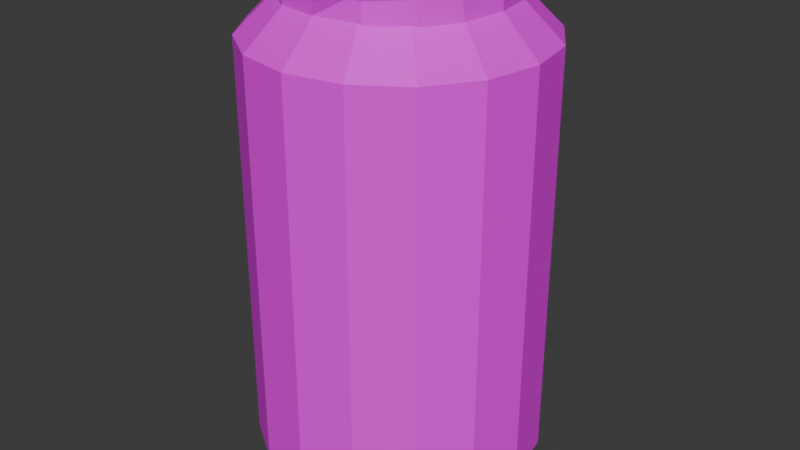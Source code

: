 # Source: colaCan.blend  (saved by Blender 4.0.36; exported with 4.5.12 LTS)
import bpy
from mathutils import Matrix  # noqa: F401  (used for matrix-valued properties, if any)

bpy.ops.wm.read_factory_settings(use_empty=True)
scene = bpy.context.scene
scene.name = 'Scene'

# ---- collections
col_sticle = bpy.data.collections.new('sticle'); scene.collection.children.link(col_sticle)

# ---- images (referenced by path relative to the original .blend; pixels are not part of the script)
import os
ASSET_DIR = os.environ.get("B2B_ASSET_DIR", "")  # directory of the original .blend (textures are referenced by path, not embedded)
HERE = os.path.dirname(os.path.abspath(__file__))  # packed textures are extracted next to this script under _unpacked/

def load_image(name, relpath, width, height, colorspace="sRGB"):
    """Load a texture the original file referenced (path relative to the .blend, or extracted next to this script)."""
    p = next((c for c in (os.path.join(HERE, relpath), os.path.join(ASSET_DIR, relpath)) if relpath and os.path.exists(c)), "")
    if p:
        img = bpy.data.images.load(p, check_existing=True)
        img.name = name
    else:  # same state as the original file: an image datablock whose file is absent (Cycles renders it pink)
        img = bpy.data.images.new(name, width, height)
        img.source = "FILE"
        img.filepath = "//" + (relpath or name)
    img.colorspace_settings.name = colorspace
    return img
img_colalabel_png = load_image('ColaLabel.png', 'ColaLabel.png', 1024, 1024, 'sRGB')

# ---- materials (node trees are filled in below, after node groups)
mat_material_001 = bpy.data.materials.new('Material.001')
mat_material_001.use_transparent_shadow = False

# ---- material node trees
mat_material_001.use_nodes = True; mat_material_001.node_tree.nodes.clear()
_N = mat_material_001.node_tree.nodes; _L = mat_material_001.node_tree.links
n0 = _N.new('ShaderNodeBsdfPrincipled'); n0.name = 'Principled BSDF'; n0.location = (10, 300)
n0.inputs[3].default_value = 1.45
n1 = _N.new('ShaderNodeOutputMaterial'); n1.name = 'Material Output'; n1.location = (300, 300)
n2 = _N.new('ShaderNodeTexImage'); n2.name = 'Image Texture'; n2.location = (-299, 152)
n2.image = img_colalabel_png
_L.new(n0.outputs[0], n1.inputs[0])
_L.new(n2.outputs[0], n0.inputs[0])
n1.is_active_output = True

# ---- world
world_world = bpy.data.worlds.new('World'); scene.world = world_world
world_world.use_nodes = True; world_world.node_tree.nodes.clear()
_N = world_world.node_tree.nodes; _L = world_world.node_tree.links
n0 = _N.new('ShaderNodeOutputWorld'); n0.name = 'World Output'; n0.location = (300, 300)
n1 = _N.new('ShaderNodeBackground'); n1.name = 'Background'; n1.location = (10, 300)
n1.inputs[0].default_value = (0.05088, 0.05088, 0.05088, 1.0)
_L.new(n1.outputs[0], n0.inputs[0])
n0.is_active_output = True
world_world.color = (0.05088, 0.05088, 0.05088)
world_world.use_sun_shadow = False
world_world.sun_shadow_jitter_overblur = 0.0

# ---- meshes
me_circle = bpy.data.meshes.new('Circle')
me_circle.from_pydata([(0.2909, 0.7024, 2.992), (0.5376, 0.5376, 2.992), (0.7024, 0.2909, 2.992), (0.7602, 0.0, 2.992), (0.7024, -0.2909, 2.992), (0.5376, -0.5376, 2.992), (0.2909, -0.7024, 2.992), (0.0, -0.7602, 2.992), (-0.2909, -0.7024, 2.992), (-0.5376, -0.5376, 2.992), (-0.7024, -0.2909, 2.992), (-0.7602, 0.0, 2.992), (-0.7024, 0.2909, 2.992), (-0.5376, 0.5376, 2.992), (0.0, 0.7602, 2.992), (-0.2909, 0.7024, 2.992), (0.0, 0.7602, 3.114), (0.0, 1.0, 2.879), (-0.3827, 0.9239, 2.879), (-0.2909, 0.7024, 3.114), (-0.7071, 0.7071, 2.879), (-0.5376, 0.5376, 3.114), (-0.9239, 0.3827, 2.879), (-0.7024, 0.2909, 3.114), (-1.0, 0.0, 2.879), (-0.7602, 0.0, 3.114), (-0.9239, -0.3827, 2.879), (-0.7024, -0.2909, 3.114), (-0.7071, -0.7071, 2.879), (-0.5376, -0.5376, 3.114), (-0.3827, -0.9239, 2.879), (-0.2909, -0.7024, 3.114), (0.0, -1.0, 2.879), (0.0, -0.7602, 3.114), (0.3827, -0.9239, 2.879), (0.2909, -0.7024, 3.114), (0.7071, -0.7071, 2.879), (0.5376, -0.5376, 3.114), (0.9239, -0.3827, 2.879), (0.7024, -0.2909, 3.114), (1.0, 0.0, 2.879), (0.7602, 0.0, 3.114), (0.9239, 0.3827, 2.879), (0.7024, 0.2909, 3.114), (0.7071, 0.7071, 2.879), (0.5376, 0.5376, 3.114), (0.3827, 0.9239, 2.879), (0.2909, 0.7024, 3.114), (0.0, 1.0, 0.1717), (0.0, 0.8249, 0.0), (-0.3157, 0.7621, 0.0), (-0.3827, 0.9239, 0.1717), (-0.5833, 0.5833, 0.0), (-0.7071, 0.7071, 0.1717), (-0.7621, 0.3157, 0.0), (-0.9239, 0.3827, 0.1717), (-0.8249, 0.0, 0.0), (-1.0, 0.0, 0.1717), (-0.7621, -0.3157, 0.0), (-0.9239, -0.3827, 0.1717), (-0.5833, -0.5833, 0.0), (-0.7071, -0.7071, 0.1717), (-0.3157, -0.7621, 0.0), (-0.3827, -0.9239, 0.1717), (0.0, -0.8249, 0.0), (0.0, -1.0, 0.1717), (0.3157, -0.7621, 0.0), (0.3827, -0.9239, 0.1717), (0.5833, -0.5833, 0.0), (0.7071, -0.7071, 0.1717), (0.7621, -0.3157, 0.0), (0.9239, -0.3827, 0.1717), (0.8249, 0.0, 0.0), (1.0, 0.0, 0.1717), (0.7621, 0.3157, 0.0), (0.9239, 0.3827, 0.1717), (0.5833, 0.5833, 0.0), (0.7071, 0.7071, 0.1717), (0.3157, 0.7621, 0.0), (0.3827, 0.9239, 0.1717), (0.2909, 0.7024, 3.265), (0.5376, 0.5376, 3.265), (0.7024, 0.2909, 3.265), (0.7602, 0.0, 3.265), (0.7024, -0.2909, 3.265), (0.5376, -0.5376, 3.265), (0.2909, -0.7024, 3.265), (-4.223e-08, -0.7602, 3.265), (-0.2909, -0.7024, 3.265), (-0.5376, -0.5376, 3.265), (-0.7024, -0.2909, 3.265), (-0.7602, 0.0, 3.265), (-0.7024, 0.2909, 3.265), (-0.5376, 0.5376, 3.265), (-0.2909, 0.7024, 3.265), (-4.223e-08, 0.7602, 3.265), (0.2909, 0.7024, 3.134), (0.5376, 0.5376, 3.134), (0.7024, 0.2909, 3.134), (0.7602, 0.0, 3.134), (0.7024, -0.2909, 3.134), (0.5376, -0.5376, 3.134), (0.2909, -0.7024, 3.134), (-4.731e-08, -0.7602, 3.134), (-0.2909, -0.7024, 3.134), (-0.5376, -0.5376, 3.134), (-0.7024, -0.2909, 3.134), (-0.7602, 0.0, 3.134), (-0.7024, 0.2909, 3.134), (-0.5376, 0.5376, 3.134), (-0.2909, 0.7024, 3.134), (-4.731e-08, 0.7602, 3.134)], [], [(79, 48, 17, 46), (51, 53, 20, 18), (63, 65, 32, 30), (12, 11, 91, 92), (65, 67, 34, 32), (67, 69, 36, 34), (21, 23, 12, 13), (53, 55, 22, 20), (69, 71, 38, 36), (55, 57, 24, 22), (71, 73, 40, 38), (57, 59, 26, 24), (73, 75, 42, 40), (59, 61, 28, 26), (75, 77, 44, 42), (61, 63, 30, 28), (77, 79, 46, 44), (19, 16, 17, 18), (21, 19, 18, 20), (23, 21, 20, 22), (25, 23, 22, 24), (27, 25, 24, 26), (29, 27, 26, 28), (31, 29, 28, 30), (33, 31, 30, 32), (35, 33, 32, 34), (37, 35, 34, 36), (39, 37, 36, 38), (41, 39, 38, 40), (43, 41, 40, 42), (45, 43, 42, 44), (47, 45, 44, 46), (16, 47, 46, 17), (49, 78, 76, 74, 72, 70, 68, 66, 64, 62, 60, 58, 56, 54, 52, 50), (51, 48, 49, 50), (53, 51, 50, 52), (55, 53, 52, 54), (57, 55, 54, 56), (59, 57, 56, 58), (61, 59, 58, 60), (63, 61, 60, 62), (65, 63, 62, 64), (67, 65, 64, 66), (69, 67, 66, 68), (71, 69, 68, 70), (73, 71, 70, 72), (75, 73, 72, 74), (77, 75, 74, 76), (79, 77, 76, 78), (48, 79, 78, 49), (48, 51, 18, 17), (31, 33, 7, 8), (16, 19, 15, 14), (41, 43, 2, 3), (47, 16, 14, 0), (27, 29, 9, 10), (37, 39, 4, 5), (23, 25, 11, 12), (33, 35, 6, 7), (43, 45, 1, 2), (19, 21, 13, 15), (29, 31, 8, 9), (39, 41, 3, 4), (25, 27, 10, 11), (35, 37, 5, 6), (45, 47, 0, 1), (86, 85, 101, 102), (9, 8, 88, 89), (15, 13, 93, 94), (0, 14, 95, 80), (11, 10, 90, 91), (2, 1, 81, 82), (13, 12, 92, 93), (14, 15, 94, 95), (4, 3, 83, 84), (1, 0, 80, 81), (6, 5, 85, 86), (3, 2, 82, 83), (8, 7, 87, 88), (5, 4, 84, 85), (10, 9, 89, 90), (7, 6, 86, 87), (111, 110, 109, 108, 107, 106, 105, 104, 103, 102, 101, 100, 99, 98, 97, 96), (89, 88, 104, 105), (88, 87, 103, 104), (91, 90, 106, 107), (90, 89, 105, 106), (93, 92, 108, 109), (92, 91, 107, 108), (95, 94, 110, 111), (81, 80, 96, 97), (94, 93, 109, 110), (80, 95, 111, 96), (83, 82, 98, 99), (82, 81, 97, 98), (85, 84, 100, 101), (84, 83, 99, 100), (87, 86, 102, 103)])
_uv = me_circle.uv_layers.new(name='UVMap')
_uv.uv.foreach_set('vector', [0.6913, 0.9619, 0.5, 1.0, 0.5, 1.0, 0.6913, 0.9619, 0.3087, 0.9619, 0.1464, 0.8536, 0.1464, 0.8536, 0.3087, 0.9619, 0.3087, 0.03806, 0.5, 0.0, 0.5, 0.0, 0.3087, 0.03806, 0.1488, 0.6455, 0.1199, 0.5, 0.1199, 0.5, 0.1488, 0.6455, 0.5, 0.0, 0.6913, 0.03806, 0.6913, 0.03806, 0.5, 0.0, 0.6913, 0.03806, 0.8536, 0.1464, 0.8536, 0.1464, 0.6913, 0.03806, 0.2312, 0.7688, 0.1488, 0.6455, 0.1488, 0.6455, 0.2312, 0.7688, 0.1464, 0.8536, 0.03806, 0.6913, 0.03806, 0.6913, 0.1464, 0.8536, 0.8536, 0.1464, 0.9619, 0.3087, 0.9619, 0.3087, 0.8536, 0.1464, 0.03806, 0.6913, 0.0, 0.5, 0.0, 0.5, 0.03806, 0.6913, 0.9619, 0.3087, 1.0, 0.5, 1.0, 0.5, 0.9619, 0.3087, 0.0, 0.5, 0.03806, 0.3087, 0.03806, 0.3087, 0.0, 0.5, 1.0, 0.5, 0.9619, 0.6913, 0.9619, 0.6913, 1.0, 0.5, 0.03806, 0.3087, 0.1464, 0.1464, 0.1464, 0.1464, 0.03806, 0.3087, 0.9619, 0.6913, 0.8536, 0.8536, 0.8536, 0.8536, 0.9619, 0.6913, 0.1464, 0.1464, 0.3087, 0.03806, 0.3087, 0.03806, 0.1464, 0.1464, 0.8536, 0.8536, 0.6913, 0.9619, 0.6913, 0.9619, 0.8536, 0.8536, 0.3545, 0.8512, 0.5, 0.8801, 0.5, 1.0, 0.3087, 0.9619, 0.2312, 0.7688, 0.3545, 0.8512, 0.3087, 0.9619, 0.1464, 0.8536, 0.1488, 0.6455, 0.2312, 0.7688, 0.1464, 0.8536, 0.03806, 0.6913, 0.1199, 0.5, 0.1488, 0.6455, 0.03806, 0.6913, 0.0, 0.5, 0.1488, 0.3545, 0.1199, 0.5, 0.0, 0.5, 0.03806, 0.3087, 0.2312, 0.2312, 0.1488, 0.3545, 0.03806, 0.3087, 0.1464, 0.1464, 0.3545, 0.1488, 0.2312, 0.2312, 0.1464, 0.1464, 0.3087, 0.03806, 0.5, 0.1199, 0.3545, 0.1488, 0.3087, 0.03806, 0.5, 0.0, 0.6455, 0.1488, 0.5, 0.1199, 0.5, 0.0, 0.6913, 0.03806, 0.7688, 0.2312, 0.6455, 0.1488, 0.6913, 0.03806, 0.8536, 0.1464, 0.8512, 0.3545, 0.7688, 0.2312, 0.8536, 0.1464, 0.9619, 0.3087, 0.8801, 0.5, 0.8512, 0.3545, 0.9619, 0.3087, 1.0, 0.5, 0.8512, 0.6455, 0.8801, 0.5, 1.0, 0.5, 0.9619, 0.6913, 0.7688, 0.7688, 0.8512, 0.6455, 0.9619, 0.6913, 0.8536, 0.8536, 0.6455, 0.8512, 0.7688, 0.7688, 0.8536, 0.8536, 0.6913, 0.9619, 0.5, 0.8801, 0.6455, 0.8512, 0.6913, 0.9619, 0.5, 1.0, 0.5, 0.9125, 0.6578, 0.8811, 0.7916, 0.7916, 0.8811, 0.6578, 0.9125, 0.5, 0.8811, 0.3422, 0.7916, 0.2084, 0.6578, 0.1189, 0.5, 0.08755, 0.3422, 0.1189, 0.2084, 0.2084, 0.1189, 0.3422, 0.08755, 0.5, 0.1189, 0.6578, 0.2084, 0.7916, 0.3422, 0.8811, 0.3087, 0.9619, 0.5, 1.0, 0.5, 0.9125, 0.3422, 0.8811, 0.1464, 0.8536, 0.3087, 0.9619, 0.3422, 0.8811, 0.2084, 0.7916, 0.03806, 0.6913, 0.1464, 0.8536, 0.2084, 0.7916, 0.1189, 0.6578, 0.0, 0.5, 0.03806, 0.6913, 0.1189, 0.6578, 0.08755, 0.5, 0.03806, 0.3087, 0.0, 0.5, 0.08755, 0.5, 0.1189, 0.3422, 0.1464, 0.1464, 0.03806, 0.3087, 0.1189, 0.3422, 0.2084, 0.2084, 0.3087, 0.03806, 0.1464, 0.1464, 0.2084, 0.2084, 0.3422, 0.1189, 0.5, 0.0, 0.3087, 0.03806, 0.3422, 0.1189, 0.5, 0.08755, 0.6913, 0.03806, 0.5, 0.0, 0.5, 0.08755, 0.6578, 0.1189, 0.8536, 0.1464, 0.6913, 0.03806, 0.6578, 0.1189, 0.7916, 0.2084, 0.9619, 0.3087, 0.8536, 0.1464, 0.7916, 0.2084, 0.8811, 0.3422, 1.0, 0.5, 0.9619, 0.3087, 0.8811, 0.3422, 0.9125, 0.5, 0.9619, 0.6913, 1.0, 0.5, 0.9125, 0.5, 0.8811, 0.6578, 0.8536, 0.8536, 0.9619, 0.6913, 0.8811, 0.6578, 0.7916, 0.7916, 0.6913, 0.9619, 0.8536, 0.8536, 0.7916, 0.7916, 0.6578, 0.8811, 0.5, 1.0, 0.6913, 0.9619, 0.6578, 0.8811, 0.5, 0.9125, 0.5, 1.0, 0.3087, 0.9619, 0.3087, 0.9619, 0.5, 1.0, 0.3545, 0.1488, 0.5, 0.1199, 0.5, 0.1199, 0.3545, 0.1488, 0.5, 0.8801, 0.3545, 0.8512, 0.3545, 0.8512, 0.5, 0.8801, 0.8801, 0.5, 0.8512, 0.6455, 0.8512, 0.6455, 0.8801, 0.5, 0.6455, 0.8512, 0.5, 0.8801, 0.5, 0.8801, 0.6455, 0.8512, 0.1488, 0.3545, 0.2312, 0.2312, 0.2312, 0.2312, 0.1488, 0.3545, 0.7688, 0.2312, 0.8512, 0.3545, 0.8512, 0.3545, 0.7688, 0.2312, 0.1488, 0.6455, 0.1199, 0.5, 0.1199, 0.5, 0.1488, 0.6455, 0.5, 0.1199, 0.6455, 0.1488, 0.6455, 0.1488, 0.5, 0.1199, 0.8512, 0.6455, 0.7688, 0.7688, 0.7688, 0.7688, 0.8512, 0.6455, 0.3545, 0.8512, 0.2312, 0.7688, 0.2312, 0.7688, 0.3545, 0.8512, 0.2312, 0.2312, 0.3545, 0.1488, 0.3545, 0.1488, 0.2312, 0.2312, 0.8512, 0.3545, 0.8801, 0.5, 0.8801, 0.5, 0.8512, 0.3545, 0.1199, 0.5, 0.1488, 0.3545, 0.1488, 0.3545, 0.1199, 0.5, 0.6455, 0.1488, 0.7688, 0.2312, 0.7688, 0.2312, 0.6455, 0.1488, 0.7688, 0.7688, 0.6455, 0.8512, 0.6455, 0.8512, 0.7688, 0.7688, 0.6455, 0.1488, 0.7688, 0.2312, 0.7688, 0.2312, 0.6455, 0.1488, 0.2312, 0.2312, 0.3545, 0.1488, 0.3545, 0.1488, 0.2312, 0.2312, 0.3545, 0.8512, 0.2312, 0.7688, 0.2312, 0.7688, 0.3545, 0.8512, 0.6455, 0.8512, 0.5, 0.8801, 0.5, 0.8801, 0.6455, 0.8512, 0.1199, 0.5, 0.1488, 0.3545, 0.1488, 0.3545, 0.1199, 0.5, 0.8512, 0.6455, 0.7688, 0.7688, 0.7688, 0.7688, 0.8512, 0.6455, 0.2312, 0.7688, 0.1488, 0.6455, 0.1488, 0.6455, 0.2312, 0.7688, 0.5, 0.8801, 0.3545, 0.8512, 0.3545, 0.8512, 0.5, 0.8801, 0.8512, 0.3545, 0.8801, 0.5, 0.8801, 0.5, 0.8512, 0.3545, 0.7688, 0.7688, 0.6455, 0.8512, 0.6455, 0.8512, 0.7688, 0.7688, 0.6455, 0.1488, 0.7688, 0.2312, 0.7688, 0.2312, 0.6455, 0.1488, 0.8801, 0.5, 0.8512, 0.6455, 0.8512, 0.6455, 0.8801, 0.5, 0.3545, 0.1488, 0.5, 0.1199, 0.5, 0.1199, 0.3545, 0.1488, 0.7688, 0.2312, 0.8512, 0.3545, 0.8512, 0.3545, 0.7688, 0.2312, 0.1488, 0.3545, 0.2312, 0.2312, 0.2312, 0.2312, 0.1488, 0.3545, 0.5, 0.1199, 0.6455, 0.1488, 0.6455, 0.1488, 0.5, 0.1199, 0.5, 0.8801, 0.3545, 0.8512, 0.2312, 0.7688, 0.1488, 0.6455, 0.1199, 0.5, 0.1488, 0.3545, 0.2312, 0.2312, 0.3545, 0.1488, 0.5, 0.1199, 0.6455, 0.1488, 0.7688, 0.2312, 0.8512, 0.3545, 0.8801, 0.5, 0.8512, 0.6455, 0.7688, 0.7688, 0.6455, 0.8512, 0.2312, 0.2312, 0.3545, 0.1488, 0.3545, 0.1488, 0.2312, 0.2312, 0.3545, 0.1488, 0.5, 0.1199, 0.5, 0.1199, 0.3545, 0.1488, 0.1199, 0.5, 0.1488, 0.3545, 0.1488, 0.3545, 0.1199, 0.5, 0.1488, 0.3545, 0.2312, 0.2312, 0.2312, 0.2312, 0.1488, 0.3545, 0.2312, 0.7688, 0.1488, 0.6455, 0.1488, 0.6455, 0.2312, 0.7688, 0.1488, 0.6455, 0.1199, 0.5, 0.1199, 0.5, 0.1488, 0.6455, 0.5, 0.8801, 0.3545, 0.8512, 0.3545, 0.8512, 0.5, 0.8801, 0.7688, 0.7688, 0.6455, 0.8512, 0.6455, 0.8512, 0.7688, 0.7688, 0.3545, 0.8512, 0.2312, 0.7688, 0.2312, 0.7688, 0.3545, 0.8512, 0.6455, 0.8512, 0.5, 0.8801, 0.5, 0.8801, 0.6455, 0.8512, 0.8801, 0.5, 0.8512, 0.6455, 0.8512, 0.6455, 0.8801, 0.5, 0.8512, 0.6455, 0.7688, 0.7688, 0.7688, 0.7688, 0.8512, 0.6455, 0.7688, 0.2312, 0.8512, 0.3545, 0.8512, 0.3545, 0.7688, 0.2312, 0.8512, 0.3545, 0.8801, 0.5, 0.8801, 0.5, 0.8512, 0.3545, 0.5, 0.1199, 0.6455, 0.1488, 0.6455, 0.1488, 0.5, 0.1199])
me_circle.materials.append(mat_material_001)
me_circle.update()

# ---- objects
ob_colacan = bpy.data.objects.new('ColaCan', me_circle)

# ---- transforms, parenting, visibility, modifiers, constraints
ob_colacan.location = (0.0, 0.0, 0.0)
ob_colacan.scale = (0.09, 0.09, 0.09634)
_m = ob_colacan.modifiers.new('Solidify', 'SOLIDIFY')
_m.thickness = -0.025

# ---- collection membership
col_sticle.objects.link(ob_colacan)

# ---- scene / render settings (as saved in the file)
scene.frame_start = 1; scene.frame_end = 250; scene.frame_set(1)
scene.render.engine = 'BLENDER_EEVEE_NEXT'
scene.cycles.sampling_pattern = 'TABULATED_SOBOL'
bpy.context.view_layer.update()

# ---- added for rendering (the .blend has no active camera and no usable light): camera, sun
cam_auto = bpy.data.cameras.new('AutoCamera')
cam_auto.lens = 50.0
cam_auto.sensor_width = 36.0
cam_auto.clip_end = 1000.0
ob_auto_camera = bpy.data.objects.new('AutoCamera', cam_auto)
scene.collection.objects.link(ob_auto_camera)
ob_auto_camera.location = (0.380985, -0.457183, 0.462064)
ob_auto_camera.rotation_euler = (1.09748, -7.21219e-08, 0.694738)
scene.camera = ob_auto_camera
light_auto_sun = bpy.data.lights.new('AutoSun', 'SUN')
light_auto_sun.energy = 3.0
light_auto_sun.angle = 0.0523599
ob_auto_sun = bpy.data.objects.new('AutoSun', light_auto_sun)
scene.collection.objects.link(ob_auto_sun)
ob_auto_sun.rotation_euler = (0.872665, 0.174533, 0.523599)
bpy.context.view_layer.update()
